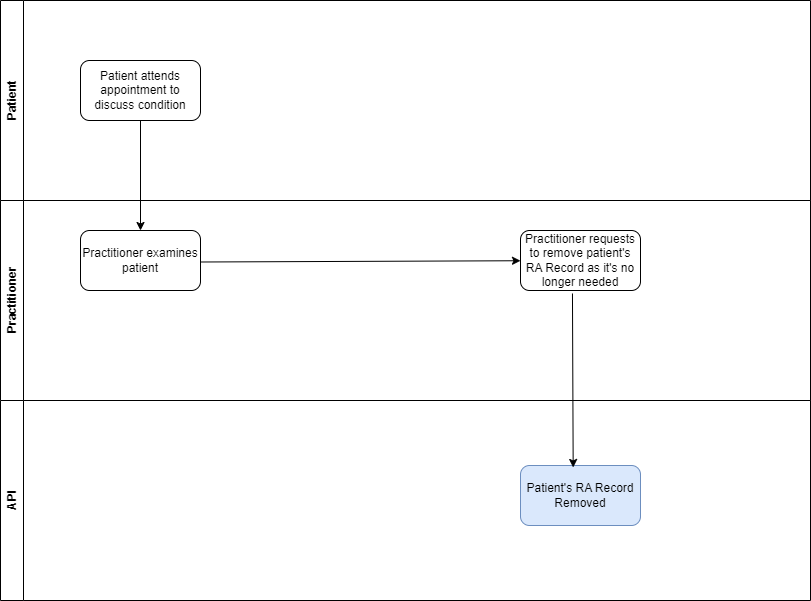

The diagram above was exported from draw.io. Its source (the exported page's mxGraphModel, read from the mxfile embedded in the PNG):
<mxGraphModel dx="1010" dy="716" grid="1" gridSize="10" guides="1" tooltips="1" connect="1" arrows="1" fold="1" page="1" pageScale="1" pageWidth="827" pageHeight="1169" math="0" shadow="0">
  <root>
    <mxCell id="0" />
    <mxCell id="1" parent="0" />
    <mxCell id="7Hv166bsS5i3egdDDhMv-2" value="Practitioner" style="swimlane;horizontal=0;whiteSpace=wrap;html=1;" parent="1" vertex="1">
      <mxGeometry x="60" y="290" width="810" height="200" as="geometry" />
    </mxCell>
    <mxCell id="7Hv166bsS5i3egdDDhMv-3" value="Practitioner examines patient" style="rounded=1;whiteSpace=wrap;html=1;" parent="7Hv166bsS5i3egdDDhMv-2" vertex="1">
      <mxGeometry x="80" y="30" width="120" height="60" as="geometry" />
    </mxCell>
    <mxCell id="7Hv166bsS5i3egdDDhMv-18" value="Practitioner requests to remove patient's RA Record as it's no longer needed" style="rounded=1;whiteSpace=wrap;html=1;" parent="7Hv166bsS5i3egdDDhMv-2" vertex="1">
      <mxGeometry x="520" y="30" width="120" height="60" as="geometry" />
    </mxCell>
    <mxCell id="7Hv166bsS5i3egdDDhMv-20" value="" style="endArrow=classic;html=1;rounded=0;exitX=1;exitY=0.5;exitDx=0;exitDy=0;" parent="7Hv166bsS5i3egdDDhMv-2" target="7Hv166bsS5i3egdDDhMv-18" edge="1">
      <mxGeometry width="50" height="50" relative="1" as="geometry">
        <mxPoint x="200" y="61.5" as="sourcePoint" />
        <mxPoint x="512.6800000000001" y="58.5" as="targetPoint" />
      </mxGeometry>
    </mxCell>
    <mxCell id="7Hv166bsS5i3egdDDhMv-12" value="Patient" style="swimlane;horizontal=0;whiteSpace=wrap;html=1;" parent="1" vertex="1">
      <mxGeometry x="60" y="90" width="810" height="200" as="geometry" />
    </mxCell>
    <mxCell id="7Hv166bsS5i3egdDDhMv-13" value="Patient attends appointment to discuss condition" style="rounded=1;whiteSpace=wrap;html=1;" parent="7Hv166bsS5i3egdDDhMv-12" vertex="1">
      <mxGeometry x="80" y="60" width="120" height="60" as="geometry" />
    </mxCell>
    <mxCell id="7Hv166bsS5i3egdDDhMv-14" value="API" style="swimlane;horizontal=0;whiteSpace=wrap;html=1;" parent="1" vertex="1">
      <mxGeometry x="60" y="490" width="810" height="200" as="geometry" />
    </mxCell>
    <mxCell id="7Hv166bsS5i3egdDDhMv-15" value="Patient's RA Record Removed" style="rounded=1;whiteSpace=wrap;html=1;fillColor=#dae8fc;strokeColor=#6c8ebf;" parent="7Hv166bsS5i3egdDDhMv-14" vertex="1">
      <mxGeometry x="520" y="65" width="120" height="60" as="geometry" />
    </mxCell>
    <mxCell id="7Hv166bsS5i3egdDDhMv-16" value="" style="endArrow=classic;html=1;rounded=0;exitX=0.5;exitY=1;exitDx=0;exitDy=0;entryX=0.5;entryY=0;entryDx=0;entryDy=0;" parent="1" source="7Hv166bsS5i3egdDDhMv-13" target="7Hv166bsS5i3egdDDhMv-3" edge="1">
      <mxGeometry width="50" height="50" relative="1" as="geometry">
        <mxPoint x="400" y="460" as="sourcePoint" />
        <mxPoint x="450" y="410" as="targetPoint" />
      </mxGeometry>
    </mxCell>
    <mxCell id="7Hv166bsS5i3egdDDhMv-19" value="" style="endArrow=classic;html=1;rounded=0;exitX=0.433;exitY=1.05;exitDx=0;exitDy=0;exitPerimeter=0;entryX=0.439;entryY=0.033;entryDx=0;entryDy=0;entryPerimeter=0;" parent="1" source="7Hv166bsS5i3egdDDhMv-18" target="7Hv166bsS5i3egdDDhMv-15" edge="1">
      <mxGeometry width="50" height="50" relative="1" as="geometry">
        <mxPoint x="640" y="460" as="sourcePoint" />
        <mxPoint x="690" y="410" as="targetPoint" />
      </mxGeometry>
    </mxCell>
  </root>
</mxGraphModel>